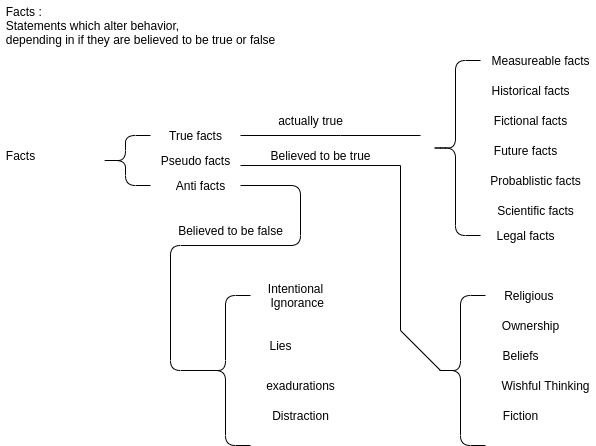

The diagram above was exported from draw.io. Its source (the exported page's mxGraphModel, read from the mxfile embedded in the PNG):
<mxGraphModel dx="1158" dy="1005" grid="1" gridSize="10" guides="1" tooltips="1" connect="1" arrows="1" fold="1" page="1" pageScale="1" pageWidth="850" pageHeight="1100" math="0" shadow="0">
  <root>
    <mxCell id="0" />
    <mxCell id="1" parent="0" />
    <mxCell id="aeyFO1ZbBKuixtBbsUvB-1" value="" style="shape=curlyBracket;whiteSpace=wrap;html=1;rounded=1;flipH=1;rotation=-180;" vertex="1" parent="1">
      <mxGeometry x="490" y="85" width="50" height="175" as="geometry" />
    </mxCell>
    <mxCell id="aeyFO1ZbBKuixtBbsUvB-2" value="Facts" style="text;html=1;align=center;verticalAlign=middle;resizable=0;points=[];autosize=1;strokeColor=none;fillColor=none;" vertex="1" parent="1">
      <mxGeometry x="60" y="170" width="40" height="20" as="geometry" />
    </mxCell>
    <mxCell id="aeyFO1ZbBKuixtBbsUvB-3" value="Measureable facts" style="text;html=1;align=center;verticalAlign=middle;resizable=0;points=[];autosize=1;strokeColor=none;fillColor=none;" vertex="1" parent="1">
      <mxGeometry x="545" y="75" width="110" height="20" as="geometry" />
    </mxCell>
    <mxCell id="aeyFO1ZbBKuixtBbsUvB-4" value="True facts" style="text;html=1;align=center;verticalAlign=middle;resizable=0;points=[];autosize=1;strokeColor=none;fillColor=none;" vertex="1" parent="1">
      <mxGeometry x="220" y="150" width="70" height="20" as="geometry" />
    </mxCell>
    <mxCell id="aeyFO1ZbBKuixtBbsUvB-5" value="Historical facts" style="text;html=1;align=center;verticalAlign=middle;resizable=0;points=[];autosize=1;strokeColor=none;fillColor=none;" vertex="1" parent="1">
      <mxGeometry x="545" y="105" width="90" height="20" as="geometry" />
    </mxCell>
    <mxCell id="aeyFO1ZbBKuixtBbsUvB-6" value="Fictional facts" style="text;html=1;align=center;verticalAlign=middle;resizable=0;points=[];autosize=1;strokeColor=none;fillColor=none;" vertex="1" parent="1">
      <mxGeometry x="545" y="135" width="90" height="20" as="geometry" />
    </mxCell>
    <mxCell id="aeyFO1ZbBKuixtBbsUvB-7" value="Future facts" style="text;html=1;align=center;verticalAlign=middle;resizable=0;points=[];autosize=1;strokeColor=none;fillColor=none;" vertex="1" parent="1">
      <mxGeometry x="545" y="165" width="80" height="20" as="geometry" />
    </mxCell>
    <mxCell id="aeyFO1ZbBKuixtBbsUvB-8" value="Probablistic facts" style="text;html=1;align=center;verticalAlign=middle;resizable=0;points=[];autosize=1;strokeColor=none;fillColor=none;" vertex="1" parent="1">
      <mxGeometry x="540" y="195" width="110" height="20" as="geometry" />
    </mxCell>
    <mxCell id="aeyFO1ZbBKuixtBbsUvB-9" value="" style="shape=curlyBracket;whiteSpace=wrap;html=1;rounded=1;flipH=1;rotation=-180;" vertex="1" parent="1">
      <mxGeometry x="160" y="160" width="50" height="50" as="geometry" />
    </mxCell>
    <mxCell id="aeyFO1ZbBKuixtBbsUvB-10" value="Pseudo facts" style="text;html=1;align=center;verticalAlign=middle;resizable=0;points=[];autosize=1;strokeColor=none;fillColor=none;" vertex="1" parent="1">
      <mxGeometry x="215" y="175" width="80" height="20" as="geometry" />
    </mxCell>
    <mxCell id="aeyFO1ZbBKuixtBbsUvB-11" value="Anti facts" style="text;html=1;align=center;verticalAlign=middle;resizable=0;points=[];autosize=1;strokeColor=none;fillColor=none;" vertex="1" parent="1">
      <mxGeometry x="230" y="200" width="60" height="20" as="geometry" />
    </mxCell>
    <mxCell id="aeyFO1ZbBKuixtBbsUvB-12" value="" style="endArrow=none;html=1;rounded=0;" edge="1" parent="1">
      <mxGeometry width="50" height="50" relative="1" as="geometry">
        <mxPoint x="300" y="160" as="sourcePoint" />
        <mxPoint x="480" y="160" as="targetPoint" />
        <Array as="points">
          <mxPoint x="400" y="160" />
        </Array>
      </mxGeometry>
    </mxCell>
    <mxCell id="aeyFO1ZbBKuixtBbsUvB-13" value="Scientific facts" style="text;html=1;align=center;verticalAlign=middle;resizable=0;points=[];autosize=1;strokeColor=none;fillColor=none;" vertex="1" parent="1">
      <mxGeometry x="550" y="225" width="90" height="20" as="geometry" />
    </mxCell>
    <mxCell id="aeyFO1ZbBKuixtBbsUvB-14" value="" style="shape=curlyBracket;whiteSpace=wrap;html=1;rounded=1;flipH=1;rotation=-180;" vertex="1" parent="1">
      <mxGeometry x="495" y="320" width="50" height="150" as="geometry" />
    </mxCell>
    <mxCell id="aeyFO1ZbBKuixtBbsUvB-15" value="Religious&amp;nbsp;" style="text;html=1;align=center;verticalAlign=middle;resizable=0;points=[];autosize=1;strokeColor=none;fillColor=none;" vertex="1" parent="1">
      <mxGeometry x="555" y="310" width="70" height="20" as="geometry" />
    </mxCell>
    <mxCell id="aeyFO1ZbBKuixtBbsUvB-16" value="Ownership" style="text;html=1;align=center;verticalAlign=middle;resizable=0;points=[];autosize=1;strokeColor=none;fillColor=none;" vertex="1" parent="1">
      <mxGeometry x="555" y="340" width="70" height="20" as="geometry" />
    </mxCell>
    <mxCell id="aeyFO1ZbBKuixtBbsUvB-21" value="" style="endArrow=none;html=1;rounded=0;entryX=0.1;entryY=0.5;entryDx=0;entryDy=0;entryPerimeter=0;" edge="1" parent="1" target="aeyFO1ZbBKuixtBbsUvB-14">
      <mxGeometry width="50" height="50" relative="1" as="geometry">
        <mxPoint x="300" y="190" as="sourcePoint" />
        <mxPoint x="450" y="510" as="targetPoint" />
        <Array as="points">
          <mxPoint x="460" y="190" />
          <mxPoint x="460" y="355" />
        </Array>
      </mxGeometry>
    </mxCell>
    <mxCell id="aeyFO1ZbBKuixtBbsUvB-22" value="Legal facts" style="text;html=1;align=center;verticalAlign=middle;resizable=0;points=[];autosize=1;strokeColor=none;fillColor=none;" vertex="1" parent="1">
      <mxGeometry x="550" y="250" width="70" height="20" as="geometry" />
    </mxCell>
    <mxCell id="aeyFO1ZbBKuixtBbsUvB-23" value="Beliefs" style="text;html=1;align=center;verticalAlign=middle;resizable=0;points=[];autosize=1;strokeColor=none;fillColor=none;" vertex="1" parent="1">
      <mxGeometry x="555" y="370" width="50" height="20" as="geometry" />
    </mxCell>
    <mxCell id="aeyFO1ZbBKuixtBbsUvB-24" value="Wishful Thinking" style="text;html=1;align=center;verticalAlign=middle;resizable=0;points=[];autosize=1;strokeColor=none;fillColor=none;" vertex="1" parent="1">
      <mxGeometry x="555" y="400" width="100" height="20" as="geometry" />
    </mxCell>
    <mxCell id="aeyFO1ZbBKuixtBbsUvB-25" value="" style="endArrow=none;html=1;rounded=1;entryX=0.1;entryY=0.5;entryDx=0;entryDy=0;entryPerimeter=0;" edge="1" parent="1" target="aeyFO1ZbBKuixtBbsUvB-26">
      <mxGeometry width="50" height="50" relative="1" as="geometry">
        <mxPoint x="300" y="210" as="sourcePoint" />
        <mxPoint x="210" y="340" as="targetPoint" />
        <Array as="points">
          <mxPoint x="360" y="210" />
          <mxPoint x="360" y="270" />
          <mxPoint x="230" y="270" />
          <mxPoint x="230" y="395" />
        </Array>
      </mxGeometry>
    </mxCell>
    <mxCell id="aeyFO1ZbBKuixtBbsUvB-26" value="" style="shape=curlyBracket;whiteSpace=wrap;html=1;rounded=1;flipH=1;rotation=-180;" vertex="1" parent="1">
      <mxGeometry x="260" y="320" width="50" height="150" as="geometry" />
    </mxCell>
    <mxCell id="aeyFO1ZbBKuixtBbsUvB-27" value="Intentional&lt;br&gt;&amp;nbsp;Ignorance" style="text;html=1;align=center;verticalAlign=middle;resizable=0;points=[];autosize=1;strokeColor=none;fillColor=none;" vertex="1" parent="1">
      <mxGeometry x="320" y="305" width="70" height="30" as="geometry" />
    </mxCell>
    <mxCell id="aeyFO1ZbBKuixtBbsUvB-28" value="Fiction" style="text;html=1;align=center;verticalAlign=middle;resizable=0;points=[];autosize=1;strokeColor=none;fillColor=none;" vertex="1" parent="1">
      <mxGeometry x="555" y="430" width="50" height="20" as="geometry" />
    </mxCell>
    <mxCell id="aeyFO1ZbBKuixtBbsUvB-29" value="Lies" style="text;html=1;align=center;verticalAlign=middle;resizable=0;points=[];autosize=1;strokeColor=none;fillColor=none;" vertex="1" parent="1">
      <mxGeometry x="320" y="360" width="40" height="20" as="geometry" />
    </mxCell>
    <mxCell id="aeyFO1ZbBKuixtBbsUvB-30" value="exadurations" style="text;html=1;align=center;verticalAlign=middle;resizable=0;points=[];autosize=1;strokeColor=none;fillColor=none;" vertex="1" parent="1">
      <mxGeometry x="320" y="400" width="80" height="20" as="geometry" />
    </mxCell>
    <mxCell id="aeyFO1ZbBKuixtBbsUvB-31" value="&lt;div style=&quot;text-align: left&quot;&gt;&lt;span&gt;Facts :&amp;nbsp;&lt;/span&gt;&lt;/div&gt;&lt;div style=&quot;text-align: left&quot;&gt;&lt;span&gt;Statements which alter behavior,&amp;nbsp;&lt;/span&gt;&lt;/div&gt;depending in if they are believed to be true or false" style="text;html=1;align=center;verticalAlign=middle;resizable=0;points=[];autosize=1;strokeColor=none;fillColor=none;" vertex="1" parent="1">
      <mxGeometry x="60" y="25" width="280" height="50" as="geometry" />
    </mxCell>
    <mxCell id="aeyFO1ZbBKuixtBbsUvB-33" value="actually true" style="text;html=1;align=center;verticalAlign=middle;resizable=0;points=[];autosize=1;strokeColor=none;fillColor=none;" vertex="1" parent="1">
      <mxGeometry x="330" y="135" width="80" height="20" as="geometry" />
    </mxCell>
    <mxCell id="aeyFO1ZbBKuixtBbsUvB-34" value="Believed to be true" style="text;html=1;align=center;verticalAlign=middle;resizable=0;points=[];autosize=1;strokeColor=none;fillColor=none;" vertex="1" parent="1">
      <mxGeometry x="320" y="170" width="120" height="20" as="geometry" />
    </mxCell>
    <mxCell id="aeyFO1ZbBKuixtBbsUvB-35" value="Believed to be false" style="text;html=1;align=center;verticalAlign=middle;resizable=0;points=[];autosize=1;strokeColor=none;fillColor=none;" vertex="1" parent="1">
      <mxGeometry x="230" y="245" width="120" height="20" as="geometry" />
    </mxCell>
    <mxCell id="aeyFO1ZbBKuixtBbsUvB-36" value="Distraction" style="text;html=1;align=center;verticalAlign=middle;resizable=0;points=[];autosize=1;strokeColor=none;fillColor=none;" vertex="1" parent="1">
      <mxGeometry x="325" y="430" width="70" height="20" as="geometry" />
    </mxCell>
  </root>
</mxGraphModel>